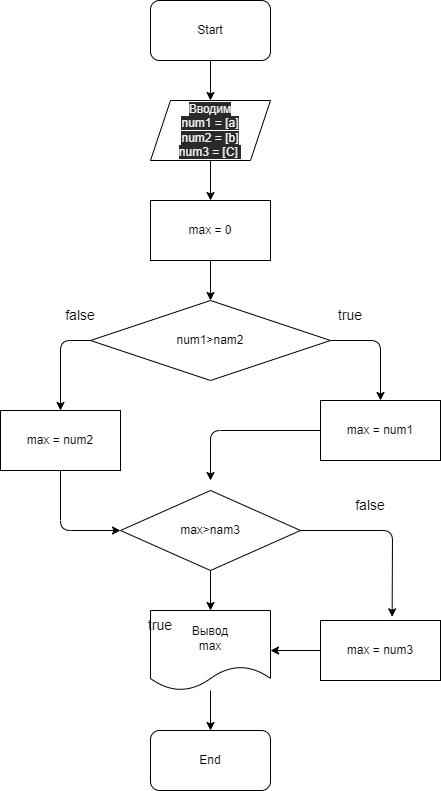

The diagram above was exported from draw.io. Its source (the exported page's mxGraphModel, read from the mxfile embedded in the PNG):
<mxGraphModel dx="879" dy="733" grid="1" gridSize="10" guides="1" tooltips="1" connect="1" arrows="1" fold="1" page="1" pageScale="1" pageWidth="827" pageHeight="1169" math="0" shadow="0">
  <root>
    <mxCell id="0" />
    <mxCell id="1" parent="0" />
    <mxCell id="11" value="" style="edgeStyle=none;html=1;" edge="1" parent="1" source="2" target="6">
      <mxGeometry relative="1" as="geometry" />
    </mxCell>
    <mxCell id="2" value="Start" style="rounded=1;whiteSpace=wrap;html=1;" vertex="1" parent="1">
      <mxGeometry x="190" y="30" width="120" height="60" as="geometry" />
    </mxCell>
    <mxCell id="12" value="" style="edgeStyle=none;html=1;" edge="1" parent="1" source="6" target="10">
      <mxGeometry relative="1" as="geometry" />
    </mxCell>
    <mxCell id="6" value="&#10;&#10;&lt;span style=&quot;color: rgb(240, 240, 240); font-family: helvetica; font-size: 12px; font-style: normal; font-weight: 400; letter-spacing: normal; text-align: center; text-indent: 0px; text-transform: none; word-spacing: 0px; background-color: rgb(42, 42, 42); display: inline; float: none;&quot;&gt;Вводим&lt;/span&gt;&lt;br style=&quot;color: rgb(240, 240, 240); font-family: helvetica; font-size: 12px; font-style: normal; font-weight: 400; letter-spacing: normal; text-align: center; text-indent: 0px; text-transform: none; word-spacing: 0px; background-color: rgb(42, 42, 42);&quot;&gt;&lt;span style=&quot;color: rgb(240, 240, 240); font-family: helvetica; font-size: 12px; font-style: normal; font-weight: 400; letter-spacing: normal; text-align: center; text-indent: 0px; text-transform: none; word-spacing: 0px; background-color: rgb(42, 42, 42); display: inline; float: none;&quot;&gt;num1 = [a]&lt;/span&gt;&lt;br style=&quot;color: rgb(240, 240, 240); font-family: helvetica; font-size: 12px; font-style: normal; font-weight: 400; letter-spacing: normal; text-align: center; text-indent: 0px; text-transform: none; word-spacing: 0px; background-color: rgb(42, 42, 42);&quot;&gt;&lt;span style=&quot;color: rgb(240, 240, 240); font-family: helvetica; font-size: 12px; font-style: normal; font-weight: 400; letter-spacing: normal; text-align: center; text-indent: 0px; text-transform: none; word-spacing: 0px; background-color: rgb(42, 42, 42); display: inline; float: none;&quot;&gt;num2 = [b]&lt;/span&gt;&lt;br style=&quot;color: rgb(240, 240, 240); font-family: helvetica; font-size: 12px; font-style: normal; font-weight: 400; letter-spacing: normal; text-align: center; text-indent: 0px; text-transform: none; word-spacing: 0px; background-color: rgb(42, 42, 42);&quot;&gt;&lt;span style=&quot;color: rgb(240, 240, 240); font-family: helvetica; font-size: 12px; font-style: normal; font-weight: 400; letter-spacing: normal; text-align: center; text-indent: 0px; text-transform: none; word-spacing: 0px; background-color: rgb(42, 42, 42); display: inline; float: none;&quot;&gt;num3 = [C]&amp;nbsp;&lt;/span&gt;&#10;&#10;" style="shape=parallelogram;perimeter=parallelogramPerimeter;whiteSpace=wrap;html=1;fixedSize=1;" vertex="1" parent="1">
      <mxGeometry x="190" y="130" width="120" height="60" as="geometry" />
    </mxCell>
    <mxCell id="14" value="" style="edgeStyle=none;html=1;" edge="1" parent="1" source="10" target="13">
      <mxGeometry relative="1" as="geometry" />
    </mxCell>
    <mxCell id="10" value="max = 0" style="rounded=0;whiteSpace=wrap;html=1;" vertex="1" parent="1">
      <mxGeometry x="190" y="230" width="120" height="60" as="geometry" />
    </mxCell>
    <mxCell id="27" style="edgeStyle=none;html=1;entryX=0.5;entryY=0;entryDx=0;entryDy=0;" edge="1" parent="1" source="13" target="25">
      <mxGeometry relative="1" as="geometry">
        <Array as="points">
          <mxPoint x="100" y="370" />
        </Array>
      </mxGeometry>
    </mxCell>
    <mxCell id="28" style="edgeStyle=none;html=1;entryX=0.5;entryY=0;entryDx=0;entryDy=0;" edge="1" parent="1" source="13" target="23">
      <mxGeometry relative="1" as="geometry">
        <Array as="points">
          <mxPoint x="420" y="370" />
        </Array>
      </mxGeometry>
    </mxCell>
    <mxCell id="13" value="num1&amp;gt;nam2" style="rhombus;whiteSpace=wrap;html=1;" vertex="1" parent="1">
      <mxGeometry x="130" y="330" width="240" height="80" as="geometry" />
    </mxCell>
    <mxCell id="21" value="true" style="text;html=1;strokeColor=none;fillColor=none;align=center;verticalAlign=middle;whiteSpace=wrap;rounded=0;fontSize=14;" vertex="1" parent="1">
      <mxGeometry x="360" y="330" width="60" height="30" as="geometry" />
    </mxCell>
    <mxCell id="22" value="false" style="text;html=1;strokeColor=none;fillColor=none;align=center;verticalAlign=middle;whiteSpace=wrap;rounded=0;fontSize=14;" vertex="1" parent="1">
      <mxGeometry x="90" y="330" width="60" height="30" as="geometry" />
    </mxCell>
    <mxCell id="34" style="edgeStyle=none;html=1;" edge="1" parent="1" source="23">
      <mxGeometry relative="1" as="geometry">
        <mxPoint x="250" y="510" as="targetPoint" />
        <Array as="points">
          <mxPoint x="250" y="460" />
        </Array>
      </mxGeometry>
    </mxCell>
    <mxCell id="23" value="max = num1" style="rounded=0;whiteSpace=wrap;html=1;" vertex="1" parent="1">
      <mxGeometry x="360" y="430" width="120" height="60" as="geometry" />
    </mxCell>
    <mxCell id="37" style="edgeStyle=none;html=1;entryX=0.597;entryY=-0.061;entryDx=0;entryDy=0;entryPerimeter=0;" edge="1" parent="1" source="24" target="31">
      <mxGeometry relative="1" as="geometry">
        <Array as="points">
          <mxPoint x="432" y="560" />
        </Array>
      </mxGeometry>
    </mxCell>
    <mxCell id="41" style="edgeStyle=none;html=1;entryX=0.5;entryY=0;entryDx=0;entryDy=0;" edge="1" parent="1" source="24" target="33">
      <mxGeometry relative="1" as="geometry" />
    </mxCell>
    <mxCell id="24" value="max&amp;gt;nam3" style="rhombus;whiteSpace=wrap;html=1;" vertex="1" parent="1">
      <mxGeometry x="160" y="520" width="180" height="80" as="geometry" />
    </mxCell>
    <mxCell id="35" style="edgeStyle=none;html=1;entryX=0;entryY=0.5;entryDx=0;entryDy=0;" edge="1" parent="1" source="25" target="24">
      <mxGeometry relative="1" as="geometry">
        <mxPoint x="150" y="570" as="targetPoint" />
        <Array as="points">
          <mxPoint x="100" y="560" />
        </Array>
      </mxGeometry>
    </mxCell>
    <mxCell id="25" value="max = num2" style="rounded=0;whiteSpace=wrap;html=1;" vertex="1" parent="1">
      <mxGeometry x="40" y="440" width="120" height="60" as="geometry" />
    </mxCell>
    <mxCell id="46" value="" style="edgeStyle=none;html=1;" edge="1" parent="1" source="31" target="33">
      <mxGeometry relative="1" as="geometry" />
    </mxCell>
    <mxCell id="31" value="max = num3" style="rounded=0;whiteSpace=wrap;html=1;" vertex="1" parent="1">
      <mxGeometry x="360" y="650" width="120" height="60" as="geometry" />
    </mxCell>
    <mxCell id="45" value="" style="edgeStyle=none;html=1;" edge="1" parent="1" source="33" target="44">
      <mxGeometry relative="1" as="geometry" />
    </mxCell>
    <mxCell id="33" value="Вывод&lt;br&gt;max" style="shape=document;whiteSpace=wrap;html=1;boundedLbl=1;" vertex="1" parent="1">
      <mxGeometry x="190" y="640" width="120" height="80" as="geometry" />
    </mxCell>
    <mxCell id="36" value="false" style="text;html=1;strokeColor=none;fillColor=none;align=center;verticalAlign=middle;whiteSpace=wrap;rounded=0;fontSize=14;" vertex="1" parent="1">
      <mxGeometry x="380" y="520" width="60" height="30" as="geometry" />
    </mxCell>
    <mxCell id="40" value="true" style="text;html=1;strokeColor=none;fillColor=none;align=center;verticalAlign=middle;whiteSpace=wrap;rounded=0;fontSize=14;" vertex="1" parent="1">
      <mxGeometry x="170" y="640" width="60" height="30" as="geometry" />
    </mxCell>
    <mxCell id="44" value="End" style="rounded=1;whiteSpace=wrap;html=1;" vertex="1" parent="1">
      <mxGeometry x="190" y="760" width="120" height="60" as="geometry" />
    </mxCell>
  </root>
</mxGraphModel>